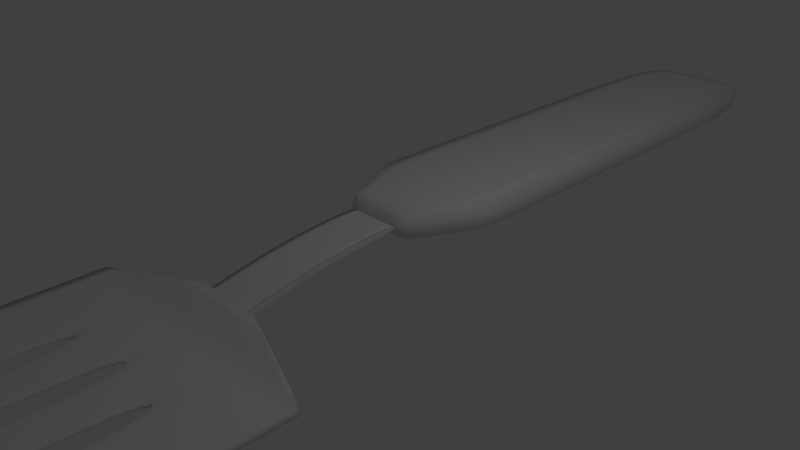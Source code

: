 # Source: spatula1.blend  (saved by Blender 2.79.0; exported with 4.5.12 LTS)
import bpy
from mathutils import Matrix  # noqa: F401  (used for matrix-valued properties, if any)

bpy.ops.wm.read_factory_settings(use_empty=True)
scene = bpy.context.scene
scene.name = 'Scene'

# ---- collections
col_collection_1 = bpy.data.collections.new('Collection 1'); scene.collection.children.link(col_collection_1)

# ---- materials (node trees are filled in below, after node groups)
mat_plastic = bpy.data.materials.new('plastic')
mat_plastic.alpha_threshold = 0.0
mat_plastic.use_transparent_shadow = False
mat_plastic.roughness = 0.5
mat_plastic.specular_intensity = 0.125

# ---- node groups
ng_auto_smooth = bpy.data.node_groups.new('Auto Smooth', 'GeometryNodeTree')
_s = ng_auto_smooth.interface.new_socket(name='Geometry', in_out='OUTPUT', socket_type='NodeSocketGeometry')
_s = ng_auto_smooth.interface.new_socket(name='Geometry', in_out='INPUT', socket_type='NodeSocketGeometry')
_s = ng_auto_smooth.interface.new_socket(name='Angle', in_out='INPUT', socket_type='NodeSocketFloat')
_s.subtype = 'ANGLE'
_s.min_value = 0.0
_s.max_value = 3.142
ng_auto_smooth.is_modifier = True
_N = ng_auto_smooth.nodes; _L = ng_auto_smooth.links
n0 = _N.new('NodeGroupOutput'); n0.name = 'Group Output'; n0.location = (480, -100)
n1 = _N.new('NodeGroupInput'); n1.name = 'Group Input'; n1.location = (-420, -300)
n2 = _N.new('NodeGroupInput'); n2.name = 'Group Input.001'; n2.location = (-60, -100)
n3 = _N.new('GeometryNodeSetShadeSmooth'); n3.name = 'Set Shade Smooth'; n3.location = (120, -100)
n3.domain = 'EDGE'
n4 = _N.new('GeometryNodeSetShadeSmooth'); n4.name = 'Set Shade Smooth.001'; n4.location = (300, -100)
n5 = _N.new('GeometryNodeInputMeshEdgeAngle'); n5.name = 'Edge Angle'; n5.location = (-420, -220)
n6 = _N.new('GeometryNodeInputEdgeSmooth'); n6.name = 'Is Edge Smooth'; n6.location = (-60, -160)
n7 = _N.new('GeometryNodeInputShadeSmooth'); n7.name = 'Is Face Smooth'; n7.location = (-240, -340)
n8 = _N.new('FunctionNodeBooleanMath'); n8.name = 'Boolean Math'; n8.location = (-60, -220)
n9 = _N.new('FunctionNodeCompare'); n9.name = 'Compare'; n9.location = (-240, -180)
n9.operation = 'LESS_EQUAL'
_L.new(n5.outputs[0], n9.inputs[0])
_L.new(n4.outputs[0], n0.inputs[0])
_L.new(n1.outputs[1], n9.inputs[1])
_L.new(n9.outputs[0], n8.inputs[0])
_L.new(n7.outputs[0], n8.inputs[1])
_L.new(n2.outputs[0], n3.inputs[0])
_L.new(n6.outputs[0], n3.inputs[1])
_L.new(n3.outputs[0], n4.inputs[0])
_L.new(n8.outputs[0], n3.inputs[2])
n0.is_active_output = True

# ---- material node trees

# ---- world
world_world = bpy.data.worlds.new('World'); scene.world = world_world
world_world.color = (0.05088, 0.05088, 0.05088)
world_world.use_sun_shadow = False
world_world.sun_shadow_jitter_overblur = 0.0
world_world.cycles.sampling_method = 'NONE'
world_world.cycles.sample_map_resolution = 256

# ---- cameras
cam_camera = bpy.data.cameras.new('Camera')
cam_camera.clip_end = 100.0
cam_camera.lens = 35.0
cam_camera.sensor_width = 32.0
cam_camera.sensor_height = 18.0
cam_camera.ortho_scale = 7.314
cam_camera.dof.focus_distance = 0.0
cam_camera.dof.aperture_fstop = 128.0

# ---- lights
light_lamp = bpy.data.lights.new('Lamp', 'POINT')
light_lamp.transmission_factor = 0.0
light_lamp.cutoff_distance = 30.0
light_lamp.energy = 100.0
light_lamp.shadow_buffer_clip_start = 1.001
light_lamp.shadow_soft_size = 0.1
light_lamp.shadow_maximum_resolution = 0.006
light_lamp.use_absolute_resolution = True
light_lamp.cycles.use_multiple_importance_sampling = False

# ---- meshes
me_plane = bpy.data.meshes.new('Plane')
me_plane.from_pydata([(-6.4, 7.875, 0.5), (6.4, 7.875, 0.5), (-4.0, 0.0, 0.5), (4.0, 0.0, 0.5), (0.0, 8.0, 0.5), (0.0, 0.0, 0.5), (8.0, 1.0, 0.5), (8.0, 2.0, 0.5), (8.0, 3.0, 0.5), (8.0, 4.0, 0.5), (8.0, 5.0, 0.5), (8.0, 6.0, 0.5), (8.0, 7.0, 0.5), (-8.0, 7.0, 0.5), (-8.0, 6.0, 0.5), (-8.0, 5.0, 0.5), (-8.0, 4.0, 0.5), (-8.0, 3.0, 0.5), (-8.0, 2.0, 0.5), (-8.0, 1.0, 0.5), (-6.031, 7.775, 0.6625), (6.031, 7.775, 0.6625), (-3.769, 0.1, 0.6625), (3.769, 0.1, 0.6625), (0.0, 7.9, 0.6625), (0.0, 0.1, 0.6625), (7.538, 1.075, 0.6625), (7.538, 2.05, 0.6625), (7.538, 3.025, 0.6625), (7.538, 4.0, 0.6625), (7.538, 4.975, 0.6625), (7.538, 5.95, 0.6625), (7.538, 6.925, 0.6625), (-7.538, 6.925, 0.6625), (-7.538, 5.95, 0.6625), (-7.538, 4.975, 0.6625), (-7.538, 4.0, 0.6625), (-7.538, 3.025, 0.6625), (-7.538, 2.05, 0.6625), (-7.538, 1.075, 0.6625), (0.0, 1.0, 0.75), (0.0, 2.0, 0.75), (0.0, 3.0, 0.75), (0.0, 4.0, 0.75), (0.0, 5.0, 0.75), (0.0, 6.0, 0.75), (0.0, 7.0, 0.75), (-6.031, 7.775, 0.3375), (6.031, 7.775, 0.3375), (-3.769, 0.1, 0.3375), (3.769, 0.1, 0.3375), (0.0, 7.9, 0.3375), (0.0, 0.1, 0.3375), (7.538, 1.075, 0.3375), (7.538, 2.05, 0.3375), (7.538, 3.025, 0.3375), (7.538, 4.0, 0.3375), (7.538, 4.975, 0.3375), (7.538, 5.95, 0.3375), (7.538, 6.925, 0.3375), (-7.538, 6.925, 0.3375), (-7.538, 5.95, 0.3375), (-7.538, 4.975, 0.3375), (-7.538, 4.0, 0.3375), (-7.538, 3.025, 0.3375), (-7.538, 2.05, 0.3375), (-7.538, 1.075, 0.3375), (0.0, 7.0, 0.25), (0.0, 6.0, 0.25), (0.0, 5.0, 0.25), (0.0, 4.0, 0.25), (0.0, 3.0, 0.25), (0.0, 2.0, 0.25), (0.0, 1.0, 0.25), (-3.0, 0.075, 0.5375), (3.0, 0.075, 0.5375), (0.0, 0.075, 0.5375), (-3.0, -0.6826, 0.4993), (-3.0, -1.417, 0.4007), (-3.0, -2.175, 0.2375), (3.0, -2.175, 0.2375), (3.0, -1.417, 0.4007), (3.0, -0.6826, 0.4993), (0.0, -2.175, 0.2375), (0.0, -1.417, 0.4007), (0.0, -0.6826, 0.4993), (-3.0, 0.0769, 0.4624), (3.0, 0.0769, 0.4624), (0.0, 0.0769, 0.4624), (-3.0, -0.6807, 0.4242), (3.0, -0.6807, 0.4242), (0.0, -0.6807, 0.4242), (-3.0, -1.404, 0.3276), (-3.0, -2.161, 0.1644), (3.0, -2.161, 0.1644), (3.0, -1.404, 0.3276), (0.0, -2.161, 0.1644), (0.0, -1.404, 0.3276), (-4.0, -2.175, 0.2625), (16.0, -2.661, -0.03557), (-16.0, -2.661, -0.03557), (4.0, -2.175, 0.2625), (0.0, -2.675, 0.0625), (0.0, -2.175, 0.2625), (0.0, -2.661, -0.03557), (16.0, -2.675, 0.0625), (-16.0, -2.675, 0.0625), (-4.0, -2.161, 0.1394), (4.0, -2.161, 0.1394), (0.0, -2.161, 0.1394), (16.0, -7.911, -0.01057), (-16.0, -7.911, -0.01057), (0.0, -7.925, 0.0125), (0.0, -7.911, -0.01057), (16.0, -7.925, 0.0125), (-16.0, -7.925, 0.0125), (-16.0, -7.597, 0.03906), (-16.0, -7.583, -0.01214), (0.0, -7.597, 0.03906), (0.0, -7.583, -0.01214), (16.0, -7.583, -0.01214), (16.0, -7.597, 0.03906), (-1.333, -2.175, 0.2625), (-2.667, -2.175, 0.2625), (-5.333, -2.661, -0.03557), (-10.67, -2.661, -0.03557), (-5.333, -2.675, 0.0625), (-10.67, -2.675, 0.0625), (-1.333, -2.161, 0.1394), (-2.667, -2.161, 0.1394), (-5.333, -7.911, -0.01057), (-10.67, -7.911, -0.01057), (-5.333, -7.925, 0.0125), (-10.67, -7.925, 0.0125), (-10.67, -7.583, -0.01214), (-5.333, -7.583, -0.01214), (-5.333, -7.597, 0.03906), (-10.67, -7.597, 0.03906), (2.667, -2.175, 0.2625), (1.333, -2.175, 0.2625), (2.667, -2.161, 0.1394), (1.333, -2.161, 0.1394), (10.67, -2.675, 0.0625), (5.333, -2.675, 0.0625), (10.67, -2.661, -0.03557), (5.333, -2.661, -0.03557), (10.67, -7.925, 0.0125), (5.333, -7.925, 0.0125), (10.67, -7.911, -0.01057), (5.333, -7.911, -0.01057), (10.67, -7.597, 0.03906), (5.333, -7.597, 0.03906), (5.333, -7.583, -0.01214), (10.67, -7.583, -0.01214), (0.6667, -2.175, 0.2625), (0.6667, -2.161, 0.1394), (2.667, -2.675, 0.0625), (2.667, -2.661, -0.03557), (2.667, -7.925, 0.0125), (2.667, -7.911, -0.01057), (2.667, -7.597, 0.03906), (2.667, -7.583, -0.01214), (-2.667, -7.583, -0.01214), (-0.6667, -2.175, 0.2625), (-2.667, -2.661, -0.03557), (-2.667, -2.675, 0.0625), (-0.6667, -2.161, 0.1394), (-2.667, -7.911, -0.01057), (-2.667, -7.925, 0.0125), (-2.667, -7.597, 0.03906), (2.0, -2.175, 0.2625), (2.0, -2.161, 0.1394), (8.0, -2.675, 0.0625), (8.0, -2.661, -0.03557), (8.0, -7.925, 0.0125), (8.0, -7.911, -0.01057), (8.0, -7.597, 0.03906), (8.0, -7.583, -0.01214), (-2.0, -2.175, 0.2625), (-8.0, -2.661, -0.03557), (-8.0, -2.675, 0.0625), (-2.0, -2.161, 0.1394), (-8.0, -7.911, -0.01057), (-8.0, -7.925, 0.0125), (-8.0, -7.583, -0.01214), (-8.0, -7.597, 0.03906), (-1.333, -7.583, -0.01214), (-0.3333, -2.175, 0.2625), (-1.333, -2.661, -0.03557), (-1.333, -2.675, 0.0625), (-0.3333, -2.161, 0.1394), (-1.333, -7.911, -0.01057), (-1.333, -7.925, 0.0125), (-1.333, -7.597, 0.03906), (0.3333, -2.175, 0.2625), (0.3333, -2.161, 0.1394), (1.333, -2.675, 0.0625), (1.333, -2.661, -0.03557), (1.333, -7.925, 0.0125), (1.333, -7.911, -0.01057), (1.333, -7.597, 0.03906), (1.333, -7.583, -0.01214), (-16.0, -6.763, -0.01604), (-16.0, -3.482, -0.03167), (0.0, -6.763, -0.01604), (0.0, -3.482, -0.03167), (16.0, -6.763, -0.01604), (16.0, -3.482, -0.03167), (16.0, -6.777, 0.04297), (16.0, -3.495, 0.05859), (-16.0, -3.495, 0.05859), (-16.0, -6.777, 0.04297), (0.0, -3.495, 0.05859), (0.0, -6.777, 0.04297), (-10.67, -3.495, 0.05859), (-10.67, -6.777, 0.04297), (-5.333, -3.495, 0.05859), (-5.333, -6.777, 0.04297), (-5.333, -3.482, -0.03167), (-5.333, -6.763, -0.01604), (-10.67, -3.482, -0.03167), (-10.67, -6.763, -0.01604), (10.67, -3.482, -0.03167), (10.67, -6.763, -0.01604), (5.333, -3.482, -0.03167), (5.333, -6.763, -0.01604), (5.333, -3.495, 0.05859), (5.333, -6.777, 0.04297), (10.67, -3.495, 0.05859), (10.67, -6.777, 0.04297), (2.667, -3.495, 0.05859), (2.667, -6.777, 0.04297), (2.667, -3.482, -0.03167), (2.667, -6.763, -0.01604), (-2.667, -3.482, -0.03167), (-2.667, -6.763, -0.01604), (-2.667, -3.495, 0.05859), (-2.667, -6.777, 0.04297), (8.0, -3.495, 0.05859), (8.0, -6.777, 0.04297), (8.0, -3.482, -0.03167), (8.0, -6.763, -0.01604), (-8.0, -3.482, -0.03167), (-8.0, -6.763, -0.01604), (-8.0, -3.495, 0.05859), (-8.0, -6.777, 0.04297), (-1.333, -3.482, -0.03167), (-1.333, -6.763, -0.01604), (-1.333, -3.495, 0.05859), (-1.333, -6.777, 0.04297), (1.333, -3.495, 0.05859), (1.333, -6.777, 0.04297), (1.333, -3.482, -0.03167), (1.333, -6.763, -0.01604), (0.0, -6.77, 0.01346), (0.0, -3.488, 0.01346), (-5.333, -3.488, 0.01346), (-5.333, -6.77, 0.01346), (5.333, -3.488, 0.01346), (5.333, -6.77, 0.01346), (8.0, -3.488, 0.01346), (8.0, -6.77, 0.01346), (-8.0, -3.488, 0.01346), (-8.0, -6.77, 0.01346), (-1.333, -3.488, 0.01346), (-1.333, -6.77, 0.01346), (1.333, -3.488, 0.01346), (1.333, -6.77, 0.01346)], [], [(0, 13, 33, 20), (12, 1, 21, 32), (11, 12, 32, 31), (18, 19, 39, 38), (10, 11, 31, 30), (17, 18, 38, 37), (1, 4, 24, 21), (9, 10, 30, 29), (16, 17, 37, 36), (8, 9, 29, 28), (15, 16, 36, 35), (7, 8, 28, 27), (14, 15, 35, 34), (19, 2, 22, 39), (6, 7, 27, 26), (5, 3, 23, 25), (46, 32, 21, 24), (33, 46, 24, 20), (22, 25, 40, 39), (39, 40, 41, 38), (38, 41, 42, 37), (37, 42, 43, 36), (36, 43, 44, 35), (35, 44, 45, 34), (34, 45, 46, 33), (25, 23, 26, 40), (40, 26, 27, 41), (41, 27, 28, 42), (42, 28, 29, 43), (43, 29, 30, 44), (44, 30, 31, 45), (45, 31, 32, 46), (2, 5, 25, 22), (3, 6, 26, 23), (4, 0, 20, 24), (13, 14, 34, 33), (14, 13, 60, 61), (1, 12, 59, 48), (5, 2, 49, 52), (6, 3, 50, 53), (13, 0, 47, 60), (12, 11, 58, 59), (19, 18, 65, 66), (4, 1, 48, 51), (11, 10, 57, 58), (18, 17, 64, 65), (10, 9, 56, 57), (17, 16, 63, 64), (9, 8, 55, 56), (16, 15, 62, 63), (2, 19, 66, 49), (8, 7, 54, 55), (53, 50, 52, 73), (53, 73, 72, 54), (54, 72, 71, 55), (55, 71, 70, 56), (56, 70, 69, 57), (57, 69, 68, 58), (58, 68, 67, 59), (59, 67, 51, 48), (66, 73, 52, 49), (66, 65, 72, 73), (65, 64, 71, 72), (64, 63, 70, 71), (63, 62, 69, 70), (62, 61, 68, 69), (61, 60, 67, 68), (51, 67, 60, 47), (3, 5, 52, 50), (7, 6, 53, 54), (0, 4, 51, 47), (15, 14, 61, 62), (75, 87, 88, 76), (91, 90, 95, 97), (84, 81, 82, 85), (80, 94, 95, 81), (78, 84, 85, 77), (89, 86, 88, 91), (91, 88, 87, 90), (82, 90, 87, 75), (74, 86, 89, 77), (76, 88, 86, 74), (92, 89, 91, 97), (96, 97, 95, 94), (93, 92, 97, 96), (92, 78, 77, 89), (78, 92, 93, 79), (82, 81, 95, 90), (82, 75, 76, 85), (76, 74, 77, 85), (78, 79, 83, 84), (80, 81, 84, 83), (195, 109, 104, 197), (138, 101, 105, 142), (129, 107, 100, 125), (101, 108, 99, 105), (107, 98, 106, 100), (187, 103, 102, 189), (193, 118, 112, 192), (117, 116, 115, 111), (192, 112, 113, 191), (146, 114, 110, 148), (134, 117, 111, 131), (201, 119, 113, 199), (121, 120, 110, 114), (150, 121, 114, 146), (187, 190, 109, 103), (138, 140, 108, 101), (229, 208, 121, 150), (208, 206, 120, 121), (253, 204, 119, 201), (221, 202, 117, 134), (202, 211, 116, 117), (249, 213, 118, 193), (211, 215, 137, 116), (245, 217, 136, 185), (235, 219, 135, 162), (243, 221, 134, 184), (98, 107, 129, 123), (178, 181, 128, 122), (162, 135, 130, 167), (184, 134, 131, 182), (115, 133, 131, 111), (183, 132, 130, 182), (116, 137, 133, 115), (185, 136, 132, 183), (98, 123, 127, 106), (178, 122, 126, 180), (166, 128, 124, 164), (181, 129, 125, 179), (206, 223, 153, 120), (241, 225, 152, 177), (231, 227, 151, 160), (239, 229, 150, 176), (154, 155, 141, 139), (170, 171, 140, 138), (160, 151, 147, 158), (176, 150, 146, 174), (120, 153, 148, 110), (177, 152, 149, 175), (158, 147, 149, 159), (174, 146, 148, 175), (154, 139, 143, 156), (170, 138, 142, 172), (108, 140, 144, 99), (171, 141, 145, 173), (194, 154, 156, 196), (198, 158, 159, 199), (200, 160, 158, 198), (194, 195, 155, 154), (251, 231, 160, 200), (225, 233, 161, 152), (152, 161, 159, 149), (141, 155, 157, 145), (190, 166, 164, 188), (186, 162, 167, 191), (247, 235, 162, 186), (217, 237, 169, 136), (122, 128, 166, 163), (132, 168, 167, 130), (136, 169, 168, 132), (122, 163, 165, 126), (140, 171, 173, 144), (139, 170, 172, 143), (147, 174, 175, 149), (153, 177, 175, 148), (151, 176, 174, 147), (139, 141, 171, 170), (227, 239, 176, 151), (223, 241, 177, 153), (128, 181, 179, 124), (123, 178, 180, 127), (137, 185, 183, 133), (133, 183, 182, 131), (135, 184, 182, 130), (123, 129, 181, 178), (219, 243, 184, 135), (215, 245, 185, 137), (204, 247, 186, 119), (119, 186, 191, 113), (109, 190, 188, 104), (237, 249, 193, 169), (163, 166, 190, 187), (168, 192, 191, 167), (169, 193, 192, 168), (163, 187, 189, 165), (213, 251, 200, 118), (103, 109, 195, 194), (118, 200, 198, 112), (112, 198, 199, 113), (103, 194, 196, 102), (233, 253, 201, 161), (161, 201, 199, 159), (155, 195, 197, 157), (157, 197, 252, 232), (232, 252, 253, 233), (102, 196, 250, 212), (239, 227, 259, 261), (165, 189, 248, 236), (236, 248, 249, 237), (104, 188, 246, 205), (240, 224, 258, 260), (127, 180, 244, 214), (214, 244, 245, 215), (124, 179, 242, 218), (213, 249, 265, 254), (144, 173, 240, 222), (222, 240, 241, 223), (143, 172, 238, 226), (226, 238, 260, 258), (126, 165, 236, 216), (216, 236, 237, 217), (188, 164, 234, 246), (246, 234, 235, 247), (145, 157, 232, 224), (224, 232, 233, 225), (196, 156, 230, 250), (250, 230, 231, 251), (172, 142, 228, 238), (238, 228, 229, 239), (156, 143, 226, 230), (230, 226, 227, 231), (173, 145, 224, 240), (241, 240, 260, 261), (99, 144, 222, 207), (207, 222, 223, 206), (179, 125, 220, 242), (242, 220, 221, 243), (164, 124, 218, 234), (234, 218, 219, 235), (180, 126, 216, 244), (227, 226, 258, 259), (106, 127, 214, 210), (210, 214, 215, 211), (189, 102, 212, 248), (248, 212, 255, 264), (100, 106, 210, 203), (203, 210, 211, 202), (125, 100, 203, 220), (220, 203, 202, 221), (197, 104, 205, 252), (253, 252, 266, 267), (105, 99, 207, 209), (209, 207, 206, 208), (142, 105, 209, 228), (228, 209, 208, 229), (212, 250, 266, 255), (225, 241, 261, 259), (242, 243, 263, 262), (251, 213, 254, 267), (216, 217, 257, 256), (245, 244, 262, 263), (219, 218, 256, 257), (252, 205, 255, 266), (205, 246, 264, 255), (246, 247, 265, 264), (204, 253, 267, 254), (247, 204, 254, 265), (249, 248, 264, 265), (244, 216, 256, 262), (218, 242, 262, 256), (217, 245, 263, 257), (250, 251, 267, 266), (243, 219, 257, 263), (224, 225, 259, 258), (238, 239, 261, 260)])
me_plane.polygons.foreach_set('use_smooth', [True] * 266)
_k = {(0, 20): 0.49804, (1, 21): 0.49804, (19, 39): 0.49804, (2, 22): 0.49804, (6, 26): 0.49804, (3, 23): 0.49804, (21, 32): 1.0, (20, 24): 1.0, (22, 39): 1.0, (21, 24): 1.0, (22, 25): 1.0, (23, 25): 1.0, (23, 26): 1.0, (26, 27): 1.0, (27, 28): 1.0, (28, 29): 1.0, (29, 30): 1.0, (30, 31): 1.0, (31, 32): 1.0, (20, 33): 1.0, (33, 34): 1.0, (34, 35): 1.0, (35, 36): 1.0, (36, 37): 1.0, (37, 38): 1.0, (38, 39): 1.0, (39, 40): 0.49804, (26, 40): 0.49804, (6, 53): 0.49804, (3, 50): 0.49804, (0, 47): 0.49804, (1, 48): 0.49804, (2, 49): 0.49804, (19, 66): 0.49804, (48, 59): 1.0, (47, 51): 1.0, (49, 66): 1.0, (48, 51): 1.0, (49, 52): 1.0, (50, 52): 1.0, (50, 53): 1.0, (53, 54): 1.0, (54, 55): 1.0, (55, 56): 1.0, (56, 57): 1.0, (57, 58): 1.0, (58, 59): 1.0, (47, 60): 1.0, (60, 61): 1.0, (61, 62): 1.0, (62, 63): 1.0, (63, 64): 1.0, (64, 65): 1.0, (65, 66): 1.0, (53, 73): 0.49804, (66, 73): 0.49804, (75, 82): 1.0, (89, 92): 1.0, (74, 77): 1.0, (77, 78): 1.0, (78, 79): 1.0, (80, 81): 1.0, (81, 82): 1.0, (80, 83): 1.0, (79, 83): 1.0, (87, 90): 1.0, (86, 89): 1.0, (75, 87): 1.0, (74, 86): 1.0, (92, 93): 1.0, (94, 95): 1.0, (94, 96): 1.0, (93, 96): 1.0, (80, 94): 1.0, (79, 93): 1.0, (90, 95): 1.0, (100, 106): 1.0, (115, 116): 1.0, (99, 105): 1.0, (99, 108): 1.0, (103, 194): 1.0, (100, 107): 1.0, (98, 123): 1.0, (101, 105): 1.0, (98, 106): 1.0, (100, 125): 1.0, (106, 127): 1.0, (109, 195): 1.0, (107, 129): 1.0, (101, 108): 1.0, (98, 107): 1.0, (102, 196): 1.0, (104, 197): 1.0, (111, 115): 1.0, (112, 113): 1.0, (110, 114): 1.0, (111, 131): 1.0, (115, 133): 1.0, (112, 198): 1.0, (113, 199): 1.0, (100, 203): 1.0, (99, 207): 1.0, (105, 209): 1.0, (103, 109): 1.0, (116, 211): 1.0, (111, 117): 1.0, (110, 120): 1.0, (114, 121): 1.0, (118, 200): 1.0, (120, 121): 1.0, (120, 153): 1.0, (119, 186): 1.0, (116, 117): 1.0, (116, 137): 1.0, (122, 163): 1.0, (123, 178): 1.0, (124, 164): 1.0, (125, 179): 1.0, (126, 165): 1.0, (127, 180): 1.0, (128, 166): 1.0, (129, 181): 1.0, (130, 167): 1.0, (131, 182): 1.0, (132, 168): 1.0, (133, 183): 1.0, (117, 134): 1.0, (135, 184): 1.0, (136, 169): 1.0, (137, 185): 1.0, (101, 138): 1.0, (139, 170): 1.0, (108, 140): 1.0, (141, 171): 1.0, (105, 142): 1.0, (143, 172): 1.0, (99, 144): 1.0, (145, 173): 1.0, (114, 146): 1.0, (147, 174): 1.0, (110, 148): 1.0, (149, 175): 1.0, (121, 150): 1.0, (151, 176): 1.0, (152, 161): 1.0, (153, 177): 1.0, (139, 154): 1.0, (141, 155): 1.0, (143, 156): 1.0, (145, 157): 1.0, (147, 158): 1.0, (149, 159): 1.0, (151, 160): 1.0, (161, 201): 1.0, (135, 162): 1.0, (163, 187): 1.0, (164, 188): 1.0, (165, 189): 1.0, (166, 190): 1.0, (167, 191): 1.0, (168, 192): 1.0, (169, 193): 1.0, (138, 170): 1.0, (140, 171): 1.0, (142, 172): 1.0, (144, 173): 1.0, (146, 174): 1.0, (148, 175): 1.0, (150, 176): 1.0, (152, 177): 1.0, (122, 178): 1.0, (124, 179): 1.0, (126, 180): 1.0, (128, 181): 1.0, (130, 182): 1.0, (132, 183): 1.0, (134, 184): 1.0, (136, 185): 1.0, (162, 186): 1.0, (103, 187): 1.0, (104, 188): 1.0, (102, 189): 1.0, (109, 190): 1.0, (113, 191): 1.0, (112, 192): 1.0, (118, 193): 1.0, (154, 194): 1.0, (155, 195): 1.0, (156, 196): 1.0, (157, 197): 1.0, (158, 198): 1.0, (159, 199): 1.0, (160, 200): 1.0, (119, 201): 1.0, (117, 202): 1.0, (202, 203): 1.0, (120, 206): 1.0, (206, 207): 1.0, (121, 208): 1.0, (208, 209): 1.0, (106, 210): 1.0, (210, 211): 1.0}
me_plane.attributes.new('crease_edge', 'FLOAT', 'EDGE').data.foreach_set('value', [_k.get((min(e.vertices), max(e.vertices)), 0.0) for e in me_plane.edges])
_uv = me_plane.uv_layers.new(name='UVMap')
_uv.uv.foreach_set('vector', [0.494, 0.7, 0.4668, 0.75, 0.4645, 0.7356, 0.4909, 0.6885, 0.4668, 0.25, 0.494, 0.3, 0.4909, 0.3115, 0.4645, 0.2644, 0.4357, 0.25, 0.4668, 0.25, 0.4645, 0.2644, 0.4341, 0.2644, 0.3112, 0.75, 0.2801, 0.75, 0.2824, 0.7356, 0.3128, 0.7356, 0.4045, 0.25, 0.4357, 0.25, 0.4341, 0.2644, 0.4038, 0.2644, 0.3423, 0.75, 0.3112, 0.75, 0.3128, 0.7356, 0.3431, 0.7356, 0.7492, 0.9, 0.7481, 0.7, 0.7539, 0.7, 0.755, 0.8885, 0.3734, 0.25, 0.4045, 0.25, 0.4038, 0.2644, 0.3734, 0.2644, 0.3734, 0.75, 0.3423, 0.75, 0.3431, 0.7356, 0.3734, 0.7356, 0.3423, 0.25, 0.3734, 0.25, 0.3734, 0.2644, 0.3431, 0.2644, 0.4045, 0.75, 0.3734, 0.75, 0.3734, 0.7356, 0.4038, 0.7356, 0.3112, 0.25, 0.3423, 0.25, 0.3431, 0.2644, 0.3128, 0.2644, 0.4357, 0.75, 0.4045, 0.75, 0.4038, 0.7356, 0.4341, 0.7356, 0.2801, 0.75, 0.249, 0.625, 0.2521, 0.6178, 0.2824, 0.7356, 0.2801, 0.25, 0.3112, 0.25, 0.3128, 0.2644, 0.2824, 0.2644, 0.249, 0.5, 0.249, 0.375, 0.2521, 0.3822, 0.2521, 0.5, 0.4668, 0.5, 0.4645, 0.2644, 0.4909, 0.3115, 0.4948, 0.5, 0.4645, 0.7356, 0.4668, 0.5, 0.4948, 0.5, 0.4909, 0.6885, 0.2521, 0.6178, 0.2521, 0.5, 0.2801, 0.5, 0.2824, 0.7356, 0.2824, 0.7356, 0.2801, 0.5, 0.3112, 0.5, 0.3128, 0.7356, 0.3128, 0.7356, 0.3112, 0.5, 0.3423, 0.5, 0.3431, 0.7356, 0.3431, 0.7356, 0.3423, 0.5, 0.3734, 0.5, 0.3734, 0.7356, 0.3734, 0.7356, 0.3734, 0.5, 0.4046, 0.5, 0.4038, 0.7356, 0.4038, 0.7356, 0.4046, 0.5, 0.4357, 0.5, 0.4341, 0.7356, 0.4341, 0.7356, 0.4357, 0.5, 0.4668, 0.5, 0.4645, 0.7356, 0.2521, 0.5, 0.2521, 0.3822, 0.2824, 0.2644, 0.2801, 0.5, 0.2801, 0.5, 0.2824, 0.2644, 0.3128, 0.2644, 0.3112, 0.5, 0.3112, 0.5, 0.3128, 0.2644, 0.3431, 0.2644, 0.3423, 0.5, 0.3423, 0.5, 0.3431, 0.2644, 0.3734, 0.2644, 0.3734, 0.5, 0.3734, 0.5, 0.3734, 0.2644, 0.4038, 0.2644, 0.4046, 0.5, 0.4046, 0.5, 0.4038, 0.2644, 0.4341, 0.2644, 0.4357, 0.5, 0.4357, 0.5, 0.4341, 0.2644, 0.4645, 0.2644, 0.4668, 0.5, 0.249, 0.625, 0.249, 0.5, 0.2521, 0.5, 0.2521, 0.6178, 0.249, 0.375, 0.2801, 0.25, 0.2824, 0.2644, 0.2521, 0.3822, 0.7481, 0.7, 0.7492, 0.5, 0.755, 0.5115, 0.7539, 0.7, 0.4668, 0.75, 0.4357, 0.75, 0.4341, 0.7356, 0.4645, 0.7356, 0.803, 0.5, 0.7719, 0.5, 0.7745, 0.4856, 0.8048, 0.4856, 0.7447, 0.05, 0.7719, 2.98e-08, 0.7745, 0.01442, 0.7481, 0.06154, 0.9895, 0.25, 0.9895, 0.375, 0.9866, 0.3678, 0.9866, 0.25, 0.9584, 0.0, 0.9895, 0.125, 0.9866, 0.1322, 0.9563, 0.01442, 0.7719, 0.5, 0.7447, 0.45, 0.7481, 0.4385, 0.7745, 0.4856, 0.7719, 2.98e-08, 0.803, 2.98e-08, 0.8048, 0.01442, 0.7745, 0.01442, 0.9584, 0.5, 0.9274, 0.5, 0.926, 0.4856, 0.9563, 0.4856, 0.7481, 0.7, 0.7492, 0.9, 0.7453, 0.8885, 0.7442, 0.7, 0.803, 2.98e-08, 0.8341, 1.49e-08, 0.8351, 0.01442, 0.8048, 0.01442, 0.9274, 0.5, 0.8963, 0.5, 0.8957, 0.4856, 0.926, 0.4856, 0.8341, 1.49e-08, 0.8652, 1.49e-08, 0.8654, 0.01442, 0.8351, 0.01442, 0.8963, 0.5, 0.8652, 0.5, 0.8654, 0.4856, 0.8957, 0.4856, 0.8652, 1.49e-08, 0.8963, 0.0, 0.8957, 0.01442, 0.8654, 0.01442, 0.8652, 0.5, 0.8341, 0.5, 0.8351, 0.4856, 0.8654, 0.4856, 0.9895, 0.375, 0.9584, 0.5, 0.9563, 0.4856, 0.9866, 0.3678, 0.8963, 0.0, 0.9274, 0.0, 0.926, 0.01442, 0.8957, 0.01442, 0.9563, 0.01442, 0.9866, 0.1322, 0.9866, 0.25, 0.9588, 0.25, 0.9563, 0.01442, 0.9588, 0.25, 0.9277, 0.25, 0.926, 0.01442, 0.926, 0.01442, 0.9277, 0.25, 0.8966, 0.25, 0.8957, 0.01442, 0.8957, 0.01442, 0.8966, 0.25, 0.8655, 0.25, 0.8654, 0.01442, 0.8654, 0.01442, 0.8655, 0.25, 0.8344, 0.25, 0.8351, 0.01442, 0.8351, 0.01442, 0.8344, 0.25, 0.8034, 0.25, 0.8048, 0.01442, 0.8048, 0.01442, 0.8034, 0.25, 0.7723, 0.25, 0.7745, 0.01442, 0.7745, 0.01442, 0.7723, 0.25, 0.7442, 0.25, 0.7481, 0.06154, 0.9563, 0.4856, 0.9588, 0.25, 0.9866, 0.25, 0.9866, 0.3678, 0.9563, 0.4856, 0.926, 0.4856, 0.9277, 0.25, 0.9588, 0.25, 0.926, 0.4856, 0.8957, 0.4856, 0.8966, 0.25, 0.9277, 0.25, 0.8957, 0.4856, 0.8654, 0.4856, 0.8655, 0.25, 0.8966, 0.25, 0.8654, 0.4856, 0.8351, 0.4856, 0.8344, 0.25, 0.8655, 0.25, 0.8351, 0.4856, 0.8048, 0.4856, 0.8034, 0.25, 0.8344, 0.25, 0.8048, 0.4856, 0.7745, 0.4856, 0.7723, 0.25, 0.8034, 0.25, 0.7442, 0.25, 0.7723, 0.25, 0.7745, 0.4856, 0.7481, 0.4385, 0.9895, 0.125, 0.9895, 0.25, 0.9866, 0.25, 0.9866, 0.1322, 0.9274, 0.0, 0.9584, 0.0, 0.9563, 0.01442, 0.926, 0.01442, 0.7492, 0.5, 0.7481, 0.7, 0.7442, 0.7, 0.7453, 0.5115, 0.8341, 0.5, 0.803, 0.5, 0.8048, 0.4856, 0.8351, 0.4856, 0.7605, 0.5, 0.762, 0.5, 0.762, 0.625, 0.7605, 0.625, 0.5262, 0.5, 0.5262, 0.375, 0.5567, 0.375, 0.5567, 0.5, 0.187, 0.5, 0.187, 0.375, 0.2176, 0.375, 0.2176, 0.5, 0.759, 0.5, 0.7605, 0.5002, 0.7568, 0.5327, 0.7553, 0.5325, 0.187, 0.625, 0.187, 0.5, 0.2176, 0.5, 0.2176, 0.625, 0.5262, 0.625, 0.4948, 0.625, 0.4948, 0.5, 0.5262, 0.5, 0.5262, 0.5, 0.4948, 0.5, 0.4948, 0.375, 0.5262, 0.375, 0.755, 0.5638, 0.7565, 0.5636, 0.7605, 0.5948, 0.759, 0.595, 0.759, 0.595, 0.7605, 0.5952, 0.7565, 0.6265, 0.755, 0.6263, 0.7605, 0.625, 0.762, 0.625, 0.762, 0.75, 0.7605, 0.75, 0.5567, 0.625, 0.5262, 0.625, 0.5262, 0.5, 0.5567, 0.5, 0.5884, 0.5, 0.5567, 0.5, 0.5567, 0.375, 0.5884, 0.375, 0.5884, 0.625, 0.5567, 0.625, 0.5567, 0.5, 0.5884, 0.5, 0.7568, 0.6574, 0.7553, 0.6575, 0.755, 0.6263, 0.7565, 0.6265, 0.7553, 0.6575, 0.7568, 0.6574, 0.7605, 0.6899, 0.759, 0.6901, 0.755, 0.5638, 0.7553, 0.5325, 0.7568, 0.5327, 0.7565, 0.5636, 0.2176, 0.375, 0.249, 0.375, 0.249, 0.5, 0.2176, 0.5, 0.249, 0.5, 0.249, 0.625, 0.2176, 0.625, 0.2176, 0.5, 0.187, 0.625, 0.1556, 0.625, 0.1556, 0.5, 0.187, 0.5, 0.1556, 0.375, 0.187, 0.375, 0.187, 0.5, 0.1556, 0.5, 0.5884, 0.4896, 0.5884, 0.5, 0.5884, 0.5, 0.5884, 0.4896, 0.1556, 0.4167, 0.1556, 0.375, 0.1556, 0.375, 0.1556, 0.4167, 0.5884, 0.5833, 0.5884, 0.625, 0.5884, 0.625, 0.5884, 0.5833, 0.759, 0.5, 0.7605, 0.5002, 0.7605, 0.5002, 0.759, 0.5, 0.7605, 0.6899, 0.759, 0.6901, 0.759, 0.6901, 0.7605, 0.6899, 0.1556, 0.5104, 0.1556, 0.5, 0.1556, 0.5, 0.1556, 0.5104, 0.1556, 0.5104, 0.1556, 0.5, 0.1556, 0.5, 0.1556, 0.5104, 0.7605, 0.6899, 0.759, 0.6901, 0.759, 0.6901, 0.7605, 0.6899, 0.9911, 0.4896, 0.9911, 0.5, 0.9895, 0.5, 0.9895, 0.4896, 0.9911, 0.5833, 0.9911, 0.625, 0.9895, 0.625, 0.9895, 0.5833, 0.5884, 0.5833, 0.5884, 0.625, 0.5884, 0.625, 0.5884, 0.5833, 0.5884, 0.4896, 0.5884, 0.5, 0.5884, 0.5, 0.5884, 0.4896, 0.759, 0.5, 0.7605, 0.5002, 0.7605, 0.5002, 0.759, 0.5, 0.1556, 0.4167, 0.1556, 0.375, 0.1556, 0.375, 0.1556, 0.4167, 0.2059, 0.5158, 0.6027, 0.5158, 0.5884, 0.5, 0.1556, 0.5, 0.5578, 0.5, 0.5884, 0.4167, 0.5884, 0.375, 0.759, 0.5, 0.1556, 0.4167, 0.1556, 0.375, 0.1556, 0.375, 0.1556, 0.4167, 0.759, 0.5, 0.7605, 0.5002, 0.7605, 0.5002, 0.759, 0.5, 0.5884, 0.4896, 0.5884, 0.5, 0.5884, 0.5, 0.5884, 0.4896, 0.5884, 0.5833, 0.5884, 0.625, 0.5884, 0.625, 0.5884, 0.5833, 0.7605, 0.6899, 0.759, 0.6901, 0.759, 0.6901, 0.7605, 0.6899, 0.1556, 0.5104, 0.1556, 0.5, 0.1556, 0.5, 0.1556, 0.5104, 0.1556, 0.625, 0.1556, 0.5833, 0.1556, 0.5833, 0.1556, 0.625, 0.1556, 0.5625, 0.1556, 0.5417, 0.1556, 0.5417, 0.1556, 0.5625, 0.5884, 0.5208, 0.5884, 0.5417, 0.5884, 0.5417, 0.5884, 0.5208, 0.5884, 0.5625, 0.5884, 0.5833, 0.5884, 0.5833, 0.5884, 0.5625, 0.759, 0.6901, 0.7605, 0.6899, 0.7031, 0.6266, 0.5578, 0.6267, 0.4573, 0.595, 0.6744, 0.595, 0.6457, 0.5633, 0.3567, 0.5634, 0.5884, 0.5208, 0.5884, 0.5417, 0.5884, 0.5417, 0.5884, 0.5208, 0.5884, 0.5625, 0.5884, 0.5833, 0.5884, 0.5833, 0.5884, 0.5625, 0.9911, 0.375, 0.9911, 0.4167, 0.9895, 0.4167, 0.9895, 0.375, 0.9911, 0.4375, 0.9911, 0.4583, 0.9895, 0.4583, 0.9895, 0.4375, 0.1556, 0.625, 0.1556, 0.5833, 0.1556, 0.5833, 0.1556, 0.625, 0.1556, 0.5625, 0.1556, 0.5417, 0.1556, 0.5417, 0.1556, 0.5625, 0.1556, 0.625, 0.1556, 0.5833, 0.1556, 0.5833, 0.1556, 0.625, 0.1556, 0.5625, 0.1556, 0.5417, 0.1556, 0.5417, 0.1556, 0.5625, 0.5884, 0.5208, 0.5884, 0.5417, 0.5884, 0.5417, 0.5884, 0.5208, 0.5884, 0.5625, 0.5884, 0.5833, 0.5884, 0.5833, 0.5884, 0.5625, 0.5884, 0.375, 0.5884, 0.4167, 0.5884, 0.4167, 0.5884, 0.375, 0.5884, 0.4375, 0.5884, 0.4583, 0.5884, 0.4583, 0.5884, 0.4375, 0.1556, 0.4792, 0.1556, 0.4583, 0.1556, 0.4583, 0.1556, 0.4792, 0.1556, 0.4375, 0.1556, 0.4167, 0.1556, 0.4167, 0.1556, 0.4375, 0.2561, 0.5, 0.5884, 0.4792, 0.5884, 0.4583, 0.3567, 0.5, 0.4573, 0.5, 0.5884, 0.4375, 0.5884, 0.4167, 0.5578, 0.5, 0.1556, 0.4792, 0.1556, 0.4583, 0.1556, 0.4583, 0.1556, 0.4792, 0.1556, 0.4375, 0.1556, 0.4167, 0.1556, 0.4167, 0.1556, 0.4375, 0.5884, 0.375, 0.5884, 0.4167, 0.5884, 0.4167, 0.5884, 0.375, 0.5884, 0.4375, 0.5884, 0.4583, 0.5884, 0.4583, 0.5884, 0.4375, 0.9911, 0.5208, 0.9911, 0.5417, 0.9895, 0.5417, 0.9895, 0.5208, 0.9911, 0.5625, 0.9911, 0.5833, 0.9895, 0.5833, 0.9895, 0.5625, 0.1556, 0.4792, 0.1556, 0.4583, 0.1556, 0.4583, 0.1556, 0.4792, 0.1556, 0.4375, 0.1556, 0.4167, 0.1556, 0.4167, 0.1556, 0.4375, 0.5884, 0.375, 0.5884, 0.4167, 0.5884, 0.4167, 0.5884, 0.375, 0.5884, 0.4375, 0.5884, 0.4583, 0.5884, 0.4583, 0.5884, 0.4375, 0.1556, 0.4896, 0.1556, 0.4792, 0.1556, 0.4792, 0.1556, 0.4896, 0.9911, 0.5104, 0.9911, 0.5208, 0.9895, 0.5208, 0.9895, 0.5104, 0.1556, 0.4896, 0.1556, 0.4792, 0.1556, 0.4792, 0.1556, 0.4896, 0.2059, 0.5, 0.5884, 0.4896, 0.5884, 0.4792, 0.2561, 0.5, 0.1556, 0.4896, 0.1556, 0.4792, 0.1556, 0.4792, 0.1556, 0.4896, 0.5884, 0.4583, 0.5884, 0.4792, 0.5884, 0.4792, 0.5884, 0.4583, 0.5884, 0.4583, 0.5884, 0.4792, 0.5884, 0.4792, 0.5884, 0.4583, 0.5884, 0.4583, 0.5884, 0.4792, 0.5884, 0.4792, 0.5884, 0.4583, 0.5884, 0.5104, 0.5884, 0.5208, 0.5884, 0.5208, 0.5884, 0.5104, 0.5884, 0.5104, 0.5884, 0.5208, 0.5884, 0.5208, 0.5884, 0.5104, 0.5884, 0.5104, 0.5884, 0.5208, 0.5884, 0.5208, 0.5884, 0.5104, 0.1556, 0.5417, 0.1556, 0.5208, 0.1556, 0.5208, 0.1556, 0.5417, 0.3567, 0.5634, 0.6457, 0.5633, 0.6171, 0.5317, 0.2561, 0.5317, 0.9911, 0.4583, 0.9911, 0.4792, 0.9895, 0.4792, 0.9895, 0.4583, 0.1556, 0.5417, 0.1556, 0.5208, 0.1556, 0.5208, 0.1556, 0.5417, 0.1556, 0.5417, 0.1556, 0.5208, 0.1556, 0.5208, 0.1556, 0.5417, 0.5884, 0.4167, 0.5884, 0.4375, 0.5884, 0.4375, 0.5884, 0.4167, 0.1556, 0.4583, 0.1556, 0.4375, 0.1556, 0.4375, 0.1556, 0.4583, 0.9911, 0.5417, 0.9911, 0.5625, 0.9895, 0.5625, 0.9895, 0.5417, 0.5884, 0.4167, 0.5884, 0.4375, 0.5884, 0.4375, 0.5884, 0.4167, 0.1556, 0.4583, 0.1556, 0.4375, 0.1556, 0.4375, 0.1556, 0.4583, 0.3567, 0.5, 0.5884, 0.4583, 0.5884, 0.4375, 0.4573, 0.5, 0.1556, 0.4583, 0.1556, 0.4375, 0.1556, 0.4375, 0.1556, 0.4583, 0.5884, 0.4167, 0.5884, 0.4375, 0.5884, 0.4375, 0.5884, 0.4167, 0.5884, 0.5417, 0.5884, 0.5625, 0.5884, 0.5625, 0.5884, 0.5417, 0.1556, 0.5833, 0.1556, 0.5625, 0.1556, 0.5625, 0.1556, 0.5833, 0.1556, 0.5833, 0.1556, 0.5625, 0.1556, 0.5625, 0.1556, 0.5833, 0.9911, 0.4167, 0.9911, 0.4375, 0.9895, 0.4375, 0.9895, 0.4167, 0.5884, 0.5417, 0.5884, 0.5625, 0.5884, 0.5625, 0.5884, 0.5417, 0.5578, 0.6267, 0.7031, 0.6266, 0.6744, 0.595, 0.4573, 0.595, 0.5884, 0.5417, 0.5884, 0.5625, 0.5884, 0.5625, 0.5884, 0.5417, 0.1556, 0.5833, 0.1556, 0.5625, 0.1556, 0.5625, 0.1556, 0.5833, 0.5884, 0.5, 0.5884, 0.5104, 0.5884, 0.5104, 0.5884, 0.5, 0.5884, 0.5, 0.5884, 0.5104, 0.5884, 0.5104, 0.5884, 0.5, 0.5884, 0.5, 0.5884, 0.5104, 0.5884, 0.5104, 0.5884, 0.5, 0.1556, 0.5208, 0.1556, 0.5104, 0.1556, 0.5104, 0.1556, 0.5208, 0.2561, 0.5317, 0.6171, 0.5317, 0.6027, 0.5158, 0.2059, 0.5158, 0.9911, 0.4792, 0.9911, 0.4896, 0.9895, 0.4896, 0.9895, 0.4792, 0.1556, 0.5208, 0.1556, 0.5104, 0.1556, 0.5104, 0.1556, 0.5208, 0.1556, 0.5208, 0.1556, 0.5104, 0.1556, 0.5104, 0.1556, 0.5208, 0.1556, 0.5, 0.1556, 0.4896, 0.1556, 0.4896, 0.1556, 0.5, 0.1556, 0.5, 0.5884, 0.5, 0.5884, 0.4896, 0.2059, 0.5, 0.1556, 0.5, 0.1556, 0.4896, 0.1556, 0.4896, 0.1556, 0.5, 0.9911, 0.5, 0.9911, 0.5104, 0.9895, 0.5104, 0.9895, 0.5, 0.1556, 0.5, 0.1556, 0.4896, 0.1556, 0.4896, 0.1556, 0.5, 0.5884, 0.4792, 0.5884, 0.4896, 0.5884, 0.4896, 0.5884, 0.4792, 0.5884, 0.4792, 0.5884, 0.4896, 0.5884, 0.4896, 0.5884, 0.4792, 0.5884, 0.4792, 0.5884, 0.4896, 0.5884, 0.4896, 0.5884, 0.4792, 0.5884, 0.4792, 0.5884, 0.4896, 0.5884, 0.4896, 0.5884, 0.4792, 0.5884, 0.4792, 0.5884, 0.4896, 0.5884, 0.4896, 0.5884, 0.4792, 0.1556, 0.5, 0.1556, 0.4896, 0.1556, 0.4896, 0.1556, 0.5, 0.1556, 0.4375, 0.1556, 0.4583, 0.1556, 0.4583, 0.1556, 0.4375, 0.1556, 0.5208, 0.1556, 0.5104, 0.1556, 0.5104, 0.1556, 0.5208, 0.1556, 0.5208, 0.1556, 0.5104, 0.1556, 0.5104, 0.1556, 0.5208, 0.5884, 0.5, 0.5884, 0.5104, 0.5884, 0.5104, 0.5884, 0.5, 0.5884, 0.4375, 0.5884, 0.4583, 0.5884, 0.4583, 0.5884, 0.4375, 0.1556, 0.5833, 0.1556, 0.5625, 0.1556, 0.5625, 0.1556, 0.5833, 0.1556, 0.5833, 0.1556, 0.5625, 0.1556, 0.5625, 0.1556, 0.5833, 0.5884, 0.5417, 0.5884, 0.5625, 0.5884, 0.5625, 0.5884, 0.5417, 0.1556, 0.5, 0.1556, 0.5104, 0.1556, 0.5104, 0.1556, 0.5, 0.5884, 0.4167, 0.5884, 0.4375, 0.5884, 0.4375, 0.5884, 0.4167, 0.5884, 0.4167, 0.5884, 0.4375, 0.5884, 0.4375, 0.5884, 0.4167, 0.1556, 0.4583, 0.1556, 0.4375, 0.1556, 0.4375, 0.1556, 0.4583, 0.1556, 0.4583, 0.1556, 0.4375, 0.1556, 0.4375, 0.1556, 0.4583, 0.1556, 0.5417, 0.1556, 0.5208, 0.1556, 0.5208, 0.1556, 0.5417, 0.1556, 0.5417, 0.1556, 0.5208, 0.1556, 0.5208, 0.1556, 0.5417, 0.5884, 0.5104, 0.5884, 0.5208, 0.5884, 0.5208, 0.5884, 0.5104, 0.5884, 0.5104, 0.5884, 0.5208, 0.5884, 0.5208, 0.5884, 0.5104, 0.5884, 0.4583, 0.5884, 0.4792, 0.5884, 0.4792, 0.5884, 0.4583, 0.5884, 0.4583, 0.5884, 0.4792, 0.5884, 0.4792, 0.5884, 0.4583, 0.1556, 0.4896, 0.1556, 0.4792, 0.1556, 0.4792, 0.1556, 0.4896, 0.1556, 0.4896, 0.1556, 0.4792, 0.1556, 0.4792, 0.1556, 0.4896, 0.1556, 0.4375, 0.1556, 0.4167, 0.1556, 0.4167, 0.1556, 0.4375, 0.1556, 0.4375, 0.1556, 0.4167, 0.1556, 0.4167, 0.1556, 0.4375, 0.1556, 0.4792, 0.1556, 0.4583, 0.1556, 0.4583, 0.1556, 0.4792, 0.1556, 0.4792, 0.1556, 0.4583, 0.1556, 0.4583, 0.1556, 0.4792, 0.5884, 0.4375, 0.5884, 0.4583, 0.5884, 0.4583, 0.5884, 0.4375, 0.5884, 0.4375, 0.5884, 0.4375, 0.5884, 0.4375, 0.5884, 0.4375, 0.5884, 0.375, 0.5884, 0.4167, 0.5884, 0.4167, 0.5884, 0.375, 0.5884, 0.375, 0.5884, 0.4167, 0.5884, 0.4167, 0.5884, 0.375, 0.5884, 0.5625, 0.5884, 0.5833, 0.5884, 0.5833, 0.5884, 0.5625, 0.5884, 0.5625, 0.5884, 0.5833, 0.5884, 0.5833, 0.5884, 0.5625, 0.5884, 0.5208, 0.5884, 0.5417, 0.5884, 0.5417, 0.5884, 0.5208, 0.5884, 0.5208, 0.5884, 0.5417, 0.5884, 0.5417, 0.5884, 0.5208, 0.1556, 0.5625, 0.1556, 0.5417, 0.1556, 0.5417, 0.1556, 0.5625, 0.1556, 0.4583, 0.1556, 0.4583, 0.1556, 0.4583, 0.1556, 0.4583, 0.1556, 0.625, 0.1556, 0.5833, 0.1556, 0.5833, 0.1556, 0.625, 0.1556, 0.625, 0.1556, 0.5833, 0.1556, 0.5833, 0.1556, 0.625, 0.1556, 0.5104, 0.1556, 0.5, 0.1556, 0.5, 0.1556, 0.5104, 0.1556, 0.5104, 0.1556, 0.5, 0.1556, 0.5, 0.1556, 0.5104, 0.7605, 0.6899, 0.759, 0.6901, 0.759, 0.6901, 0.7605, 0.6899, 0.7605, 0.6899, 0.759, 0.6901, 0.759, 0.6901, 0.7605, 0.6899, 0.5884, 0.5833, 0.5884, 0.625, 0.5884, 0.625, 0.5884, 0.5833, 0.5884, 0.5833, 0.5884, 0.625, 0.5884, 0.625, 0.5884, 0.5833, 0.5884, 0.4896, 0.5884, 0.5, 0.5884, 0.5, 0.5884, 0.4896, 0.5884, 0.4896, 0.5884, 0.4896, 0.5884, 0.4896, 0.5884, 0.4896, 0.759, 0.5, 0.7605, 0.5002, 0.7605, 0.5002, 0.759, 0.5, 0.759, 0.5, 0.7605, 0.5002, 0.7605, 0.5002, 0.759, 0.5, 0.1556, 0.4167, 0.1556, 0.375, 0.1556, 0.375, 0.1556, 0.4167, 0.1556, 0.4167, 0.1556, 0.375, 0.1556, 0.375, 0.1556, 0.4167, 0.1556, 0.5, 0.1556, 0.4896, 0.1556, 0.4896, 0.1556, 0.5, 0.5884, 0.4583, 0.5884, 0.4375, 0.5884, 0.4375, 0.5884, 0.4583, 0.5884, 0.5625, 0.5884, 0.5625, 0.5884, 0.5625, 0.5884, 0.5625, 0.1556, 0.4896, 0.1556, 0.5, 0.1556, 0.5, 0.1556, 0.4896, 0.1556, 0.5417, 0.1556, 0.5417, 0.1556, 0.5417, 0.1556, 0.5417, 0.1556, 0.5625, 0.1556, 0.5625, 0.1556, 0.5625, 0.1556, 0.5625, 0.5884, 0.5417, 0.5884, 0.5417, 0.5884, 0.5417, 0.5884, 0.5417, 0.5884, 0.4896, 0.5884, 0.5, 0.5884, 0.5, 0.5884, 0.4896, 0.5884, 0.5, 0.5884, 0.5104, 0.5884, 0.5104, 0.5884, 0.5, 0.5884, 0.5104, 0.5884, 0.5104, 0.5884, 0.5104, 0.5884, 0.5104, 0.5884, 0.5, 0.5884, 0.4896, 0.5884, 0.4896, 0.5884, 0.5, 0.5884, 0.5104, 0.5884, 0.5, 0.5884, 0.5, 0.5884, 0.5104, 0.1556, 0.5104, 0.1556, 0.5104, 0.1556, 0.5104, 0.1556, 0.5104, 0.1556, 0.5625, 0.1556, 0.5417, 0.1556, 0.5417, 0.1556, 0.5625, 0.5884, 0.5417, 0.5884, 0.5625, 0.5884, 0.5625, 0.5884, 0.5417, 0.1556, 0.5417, 0.1556, 0.5625, 0.1556, 0.5625, 0.1556, 0.5417, 0.1556, 0.4896, 0.1556, 0.4896, 0.1556, 0.4896, 0.1556, 0.4896, 0.5884, 0.5625, 0.5884, 0.5417, 0.5884, 0.5417, 0.5884, 0.5625, 0.5884, 0.4583, 0.5884, 0.4583, 0.5884, 0.4583, 0.5884, 0.4583, 0.1556, 0.4375, 0.1556, 0.4375, 0.1556, 0.4375, 0.1556, 0.4375])
me_plane.materials.append(mat_plastic)
me_plane.use_remesh_preserve_volume = False
me_plane.use_remesh_preserve_attributes = False
me_plane.use_mirror_vertex_groups = False
me_plane.update()

# ---- objects
ob_plane = bpy.data.objects.new('Plane', me_plane)
ob_lamp = bpy.data.objects.new('Lamp', light_lamp)
ob_camera = bpy.data.objects.new('Camera', cam_camera)

# ---- transforms, parenting, visibility, modifiers, constraints
ob_plane.location = (0.0, 0.0, 0.0)
ob_plane.scale = (0.125, 1.0, 1.0)
ob_plane.lineart.crease_threshold = 0.0
_m = ob_plane.modifiers.new('Subsurf', 'SUBSURF')
_m.uv_smooth = 'PRESERVE_CORNERS'
_m.quality = 2
_m.levels = 3
_m.show_only_control_edges = False
_m = ob_plane.modifiers.new('Auto Smooth', 'NODES')
_m.node_group = ng_auto_smooth
_gi = [s.identifier for s in ng_auto_smooth.interface.items_tree if s.item_type == 'SOCKET' and s.in_out == 'INPUT']
_m[_gi[1]] = 3.142  # Angle
ob_lamp.location = (4.076, 1.005, 5.904)
ob_lamp.rotation_euler = (0.6503, 0.05522, 1.866)
ob_lamp.lock_rotations_4d = False
ob_lamp.empty_display_type = 'ARROWS'
ob_lamp.color = (0.0, 0.0, 0.0, 0.0)
ob_lamp.lineart.crease_threshold = 0.0
ob_camera.location = (7.481, -6.508, 5.344)
ob_camera.rotation_euler = (1.109, 0.01082, 0.8149)
ob_camera.lock_rotations_4d = False
ob_camera.empty_display_type = 'ARROWS'
ob_camera.color = (0.0, 0.0, 0.0, 0.0)
ob_camera.display_type = 'WIRE'
ob_camera.lineart.crease_threshold = 0.0

# ---- collection membership
col_collection_1.objects.link(ob_plane)
col_collection_1.objects.link(ob_lamp)
col_collection_1.objects.link(ob_camera)

# ---- scene / render settings (as saved in the file)
scene.camera = ob_camera
scene.frame_start = 1; scene.frame_end = 250; scene.frame_set(1)
scene.render.engine = 'BLENDER_EEVEE_NEXT'
scene.render.resolution_percentage = 50
scene.render.dither_intensity = 0.0
scene.cycles.use_denoising = False
scene.cycles.samples = 10
scene.cycles.sampling_pattern = 'TABULATED_SOBOL'
scene.cycles.light_sampling_threshold = 0.0
scene.cycles.use_adaptive_sampling = False
scene.cycles.use_light_tree = False
scene.cycles.blur_glossy = 0.0
scene.cycles.pixel_filter_type = 'GAUSSIAN'
scene.cycles.sample_clamp_indirect = 0.0
scene.view_settings.view_transform = 'Standard'
bpy.context.view_layer.update()
